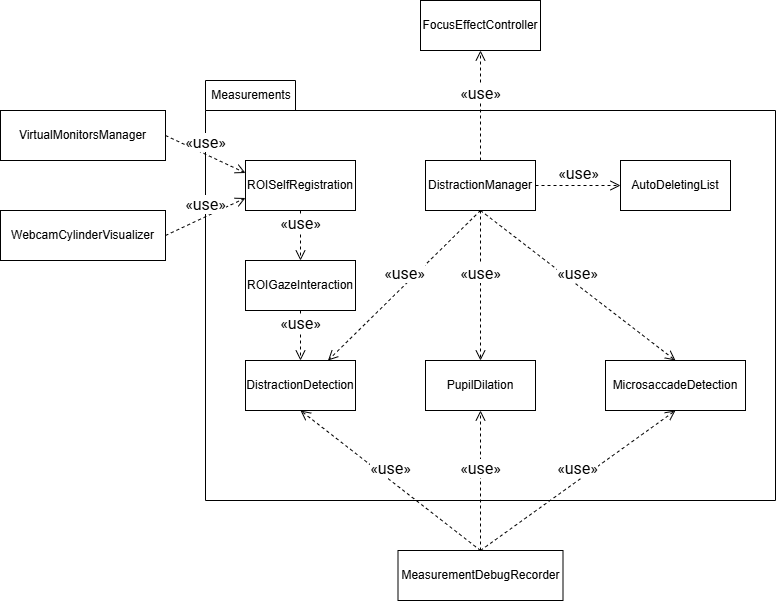

The diagram above was exported from draw.io. Its source (the exported page's mxGraphModel, read from the mxfile embedded in the PNG):
<mxGraphModel dx="1204" dy="1139" grid="1" gridSize="10" guides="1" tooltips="1" connect="1" arrows="1" fold="1" page="1" pageScale="1" pageWidth="1169" pageHeight="827" math="0" shadow="0">
  <root>
    <mxCell id="0" />
    <mxCell id="1" parent="0" />
    <mxCell id="n2OTYL0eQRRkm44XXtb9-11" parent="1" style="shape=folder;fontStyle=1;spacingTop=10;tabWidth=90;tabHeight=30;tabPosition=left;html=1;whiteSpace=wrap;verticalAlign=top;align=left;" value="" vertex="1">
      <mxGeometry height="420" width="570" x="402" y="194" as="geometry" />
    </mxCell>
    <mxCell id="n2OTYL0eQRRkm44XXtb9-12" parent="1" style="html=1;whiteSpace=wrap;" value="ROIGazeInteraction" vertex="1">
      <mxGeometry height="50" width="110" x="442" y="374" as="geometry" />
    </mxCell>
    <mxCell id="n2OTYL0eQRRkm44XXtb9-13" parent="1" style="html=1;whiteSpace=wrap;" value="ROISelfRegistration" vertex="1">
      <mxGeometry height="50" width="110" x="442" y="274" as="geometry" />
    </mxCell>
    <mxCell id="n2OTYL0eQRRkm44XXtb9-14" edge="1" parent="1" source="n2OTYL0eQRRkm44XXtb9-13" style="html=1;verticalAlign=bottom;endArrow=open;dashed=1;endSize=8;curved=0;rounded=0;exitX=0.5;exitY=1;exitDx=0;exitDy=0;entryX=0.5;entryY=0;entryDx=0;entryDy=0;" target="n2OTYL0eQRRkm44XXtb9-12" value="&lt;span style=&quot;font-family: roboto, helvetica, sans-serif; font-size: 16px; text-align: start; white-space: normal;&quot;&gt;«use»&lt;/span&gt;">
      <mxGeometry relative="1" as="geometry">
        <mxPoint x="822" y="404" as="sourcePoint" />
        <mxPoint x="742" y="404" as="targetPoint" />
      </mxGeometry>
    </mxCell>
    <mxCell id="n2OTYL0eQRRkm44XXtb9-15" parent="1" style="html=1;whiteSpace=wrap;" value="DistractionDetection" vertex="1">
      <mxGeometry height="50" width="110" x="442" y="474" as="geometry" />
    </mxCell>
    <mxCell id="n2OTYL0eQRRkm44XXtb9-16" edge="1" parent="1" source="n2OTYL0eQRRkm44XXtb9-12" style="html=1;verticalAlign=bottom;endArrow=open;dashed=1;endSize=8;curved=0;rounded=0;exitX=0.5;exitY=1;exitDx=0;exitDy=0;entryX=0.5;entryY=0;entryDx=0;entryDy=0;" target="n2OTYL0eQRRkm44XXtb9-15" value="&lt;span style=&quot;font-family: roboto, helvetica, sans-serif; font-size: 16px; text-align: start; white-space: normal;&quot;&gt;«use»&lt;/span&gt;">
      <mxGeometry relative="1" as="geometry">
        <mxPoint x="732" y="384" as="sourcePoint" />
        <mxPoint x="732" y="434" as="targetPoint" />
      </mxGeometry>
    </mxCell>
    <mxCell id="n2OTYL0eQRRkm44XXtb9-17" parent="1" style="text;html=1;whiteSpace=wrap;strokeColor=none;fillColor=none;align=center;verticalAlign=middle;rounded=0;" value="Measurements" vertex="1">
      <mxGeometry height="30" width="60" x="418" y="194" as="geometry" />
    </mxCell>
    <mxCell id="n2OTYL0eQRRkm44XXtb9-18" parent="1" style="html=1;whiteSpace=wrap;" value="PupilDilation" vertex="1">
      <mxGeometry height="50" width="110" x="622" y="474" as="geometry" />
    </mxCell>
    <mxCell id="n2OTYL0eQRRkm44XXtb9-19" parent="1" style="html=1;whiteSpace=wrap;" value="MicrosaccadeDetection" vertex="1">
      <mxGeometry height="50" width="140" x="802" y="474" as="geometry" />
    </mxCell>
    <mxCell id="n2OTYL0eQRRkm44XXtb9-21" parent="1" style="html=1;whiteSpace=wrap;" value="DistractionManager" vertex="1">
      <mxGeometry height="50" width="110" x="622" y="274" as="geometry" />
    </mxCell>
    <mxCell id="n2OTYL0eQRRkm44XXtb9-22" edge="1" parent="1" source="n2OTYL0eQRRkm44XXtb9-21" style="html=1;verticalAlign=bottom;endArrow=open;dashed=1;endSize=8;curved=0;rounded=0;exitX=0.5;exitY=1;exitDx=0;exitDy=0;entryX=0.75;entryY=0;entryDx=0;entryDy=0;" target="n2OTYL0eQRRkm44XXtb9-15" value="&lt;span style=&quot;font-family: roboto, helvetica, sans-serif; font-size: 16px; text-align: start; white-space: normal;&quot;&gt;«use»&lt;/span&gt;">
      <mxGeometry relative="1" as="geometry">
        <mxPoint x="702" y="574" as="sourcePoint" />
        <mxPoint x="1242" y="354" as="targetPoint" />
      </mxGeometry>
    </mxCell>
    <mxCell id="n2OTYL0eQRRkm44XXtb9-23" edge="1" parent="1" source="n2OTYL0eQRRkm44XXtb9-21" style="html=1;verticalAlign=bottom;endArrow=open;dashed=1;endSize=8;curved=0;rounded=0;exitX=0.5;exitY=1;exitDx=0;exitDy=0;entryX=0.5;entryY=0;entryDx=0;entryDy=0;" target="n2OTYL0eQRRkm44XXtb9-18" value="&lt;span style=&quot;font-family: roboto, helvetica, sans-serif; font-size: 16px; text-align: start; white-space: normal;&quot;&gt;«use»&lt;/span&gt;">
      <mxGeometry relative="1" as="geometry">
        <mxPoint x="872" y="684" as="sourcePoint" />
        <mxPoint x="1192" y="424" as="targetPoint" />
      </mxGeometry>
    </mxCell>
    <mxCell id="n2OTYL0eQRRkm44XXtb9-24" edge="1" parent="1" source="n2OTYL0eQRRkm44XXtb9-21" style="html=1;verticalAlign=bottom;endArrow=open;dashed=1;endSize=8;curved=0;rounded=0;exitX=0.5;exitY=1;exitDx=0;exitDy=0;entryX=0.5;entryY=0;entryDx=0;entryDy=0;" target="n2OTYL0eQRRkm44XXtb9-19" value="&lt;span style=&quot;font-family: roboto, helvetica, sans-serif; font-size: 16px; text-align: start; white-space: normal;&quot;&gt;«use»&lt;/span&gt;">
      <mxGeometry relative="1" as="geometry">
        <mxPoint x="922" y="624" as="sourcePoint" />
        <mxPoint x="1202" y="384" as="targetPoint" />
      </mxGeometry>
    </mxCell>
    <mxCell id="n2OTYL0eQRRkm44XXtb9-25" parent="1" style="html=1;whiteSpace=wrap;" value="AutoDeletingList" vertex="1">
      <mxGeometry height="50" width="110" x="817" y="274" as="geometry" />
    </mxCell>
    <mxCell id="n2OTYL0eQRRkm44XXtb9-26" edge="1" parent="1" source="n2OTYL0eQRRkm44XXtb9-21" style="html=1;verticalAlign=bottom;endArrow=open;dashed=1;endSize=8;curved=0;rounded=0;exitX=1;exitY=0.5;exitDx=0;exitDy=0;entryX=0;entryY=0.5;entryDx=0;entryDy=0;" target="n2OTYL0eQRRkm44XXtb9-25" value="&lt;span style=&quot;font-family: roboto, helvetica, sans-serif; font-size: 16px; text-align: start; white-space: normal;&quot;&gt;«use»&lt;/span&gt;">
      <mxGeometry relative="1" as="geometry">
        <mxPoint x="969" y="514" as="sourcePoint" />
        <mxPoint x="892" y="364" as="targetPoint" />
      </mxGeometry>
    </mxCell>
    <mxCell id="n2OTYL0eQRRkm44XXtb9-27" parent="1" style="html=1;whiteSpace=wrap;" value="FocusEffectController" vertex="1">
      <mxGeometry height="50" width="120" x="617" y="114" as="geometry" />
    </mxCell>
    <mxCell id="n2OTYL0eQRRkm44XXtb9-28" edge="1" parent="1" source="n2OTYL0eQRRkm44XXtb9-21" style="html=1;verticalAlign=bottom;endArrow=open;dashed=1;endSize=8;curved=0;rounded=0;exitX=0.5;exitY=0;exitDx=0;exitDy=0;entryX=0.5;entryY=1;entryDx=0;entryDy=0;" target="n2OTYL0eQRRkm44XXtb9-27" value="&lt;span style=&quot;font-family: roboto, helvetica, sans-serif; font-size: 16px; text-align: start; white-space: normal;&quot;&gt;«use»&lt;/span&gt;">
      <mxGeometry relative="1" as="geometry">
        <mxPoint x="872" y="294" as="sourcePoint" />
        <mxPoint x="962" y="294" as="targetPoint" />
      </mxGeometry>
    </mxCell>
    <mxCell id="n2OTYL0eQRRkm44XXtb9-30" parent="1" style="html=1;whiteSpace=wrap;" value="MeasurementDebugRecorder" vertex="1">
      <mxGeometry height="50" width="165" x="594.5" y="664" as="geometry" />
    </mxCell>
    <mxCell id="n2OTYL0eQRRkm44XXtb9-31" edge="1" parent="1" source="n2OTYL0eQRRkm44XXtb9-30" style="html=1;verticalAlign=bottom;endArrow=open;dashed=1;endSize=8;curved=0;rounded=0;exitX=0.5;exitY=0;exitDx=0;exitDy=0;entryX=0.5;entryY=1;entryDx=0;entryDy=0;" target="n2OTYL0eQRRkm44XXtb9-18" value="&lt;span style=&quot;font-family: roboto, helvetica, sans-serif; font-size: 16px; text-align: start; white-space: normal;&quot;&gt;«use»&lt;/span&gt;">
      <mxGeometry relative="1" as="geometry">
        <mxPoint x="1012" y="714" as="sourcePoint" />
        <mxPoint x="1102" y="564" as="targetPoint" />
      </mxGeometry>
    </mxCell>
    <mxCell id="n2OTYL0eQRRkm44XXtb9-32" edge="1" parent="1" source="n2OTYL0eQRRkm44XXtb9-30" style="html=1;verticalAlign=bottom;endArrow=open;dashed=1;endSize=8;curved=0;rounded=0;exitX=0.5;exitY=0;exitDx=0;exitDy=0;entryX=0.5;entryY=1;entryDx=0;entryDy=0;" target="n2OTYL0eQRRkm44XXtb9-19" value="&lt;span style=&quot;font-family: roboto, helvetica, sans-serif; font-size: 16px; text-align: start; white-space: normal;&quot;&gt;«use»&lt;/span&gt;">
      <mxGeometry relative="1" as="geometry">
        <mxPoint x="872" y="774" as="sourcePoint" />
        <mxPoint x="872" y="634" as="targetPoint" />
      </mxGeometry>
    </mxCell>
    <mxCell id="n2OTYL0eQRRkm44XXtb9-33" edge="1" parent="1" source="n2OTYL0eQRRkm44XXtb9-30" style="html=1;verticalAlign=bottom;endArrow=open;dashed=1;endSize=8;curved=0;rounded=0;exitX=0.5;exitY=0;exitDx=0;exitDy=0;entryX=0.5;entryY=1;entryDx=0;entryDy=0;" target="n2OTYL0eQRRkm44XXtb9-15" value="&lt;span style=&quot;font-family: roboto, helvetica, sans-serif; font-size: 16px; text-align: start; white-space: normal;&quot;&gt;«use»&lt;/span&gt;">
      <mxGeometry relative="1" as="geometry">
        <mxPoint x="1032" y="874" as="sourcePoint" />
        <mxPoint x="1186" y="734" as="targetPoint" />
      </mxGeometry>
    </mxCell>
    <mxCell id="n2OTYL0eQRRkm44XXtb9-34" parent="1" style="html=1;whiteSpace=wrap;" value="VirtualMonitorsManager" vertex="1">
      <mxGeometry height="50" width="165" x="197" y="224" as="geometry" />
    </mxCell>
    <mxCell id="n2OTYL0eQRRkm44XXtb9-35" edge="1" parent="1" source="n2OTYL0eQRRkm44XXtb9-34" style="html=1;verticalAlign=bottom;endArrow=open;dashed=1;endSize=8;curved=0;rounded=0;exitX=1;exitY=0.5;exitDx=0;exitDy=0;entryX=0;entryY=0.25;entryDx=0;entryDy=0;" target="n2OTYL0eQRRkm44XXtb9-13" value="&lt;span style=&quot;font-family: roboto, helvetica, sans-serif; font-size: 16px; text-align: start; white-space: normal;&quot;&gt;«use»&lt;/span&gt;">
      <mxGeometry relative="1" x="-0.004" as="geometry">
        <mxPoint as="offset" />
        <mxPoint x="572" y="434" as="sourcePoint" />
        <mxPoint x="572" y="484" as="targetPoint" />
      </mxGeometry>
    </mxCell>
    <mxCell id="n2OTYL0eQRRkm44XXtb9-36" parent="1" style="html=1;whiteSpace=wrap;" value="WebcamCylinderVisualizer" vertex="1">
      <mxGeometry height="50" width="165" x="197" y="324" as="geometry" />
    </mxCell>
    <mxCell id="n2OTYL0eQRRkm44XXtb9-37" edge="1" parent="1" source="n2OTYL0eQRRkm44XXtb9-36" style="html=1;verticalAlign=bottom;endArrow=open;dashed=1;endSize=8;curved=0;rounded=0;exitX=1;exitY=0.5;exitDx=0;exitDy=0;entryX=0;entryY=0.75;entryDx=0;entryDy=0;" target="n2OTYL0eQRRkm44XXtb9-13" value="&lt;span style=&quot;font-family: roboto, helvetica, sans-serif; font-size: 16px; text-align: start; white-space: normal;&quot;&gt;«use»&lt;/span&gt;">
      <mxGeometry relative="1" x="-0.004" as="geometry">
        <mxPoint as="offset" />
        <mxPoint x="542" y="514" as="sourcePoint" />
        <mxPoint x="622" y="552" as="targetPoint" />
      </mxGeometry>
    </mxCell>
  </root>
</mxGraphModel>